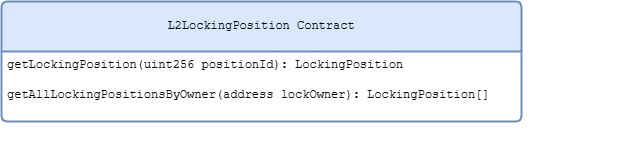

The diagram above was exported from draw.io. Its source (the exported page's mxGraphModel, read from the mxfile embedded in the PNG):
<mxGraphModel dx="1426" dy="793" grid="1" gridSize="10" guides="1" tooltips="1" connect="1" arrows="1" fold="1" page="1" pageScale="1" pageWidth="850" pageHeight="1100" background="#ffffff" math="0" shadow="0">
  <root>
    <mxCell id="0" />
    <mxCell id="1" parent="0" />
    <mxCell id="C1cK2tVeTuQMBIZHrOwz-16" value="&lt;font style=&quot;font-size: 12px;&quot;&gt;L2LockingPosition Contract&lt;/font&gt;" style="swimlane;childLayout=stackLayout;horizontal=1;startSize=50;horizontalStack=0;rounded=1;fontSize=12;fontStyle=0;strokeWidth=2;resizeParent=0;resizeLast=1;shadow=0;dashed=0;align=center;arcSize=4;whiteSpace=wrap;html=1;fillColor=#dae8fc;strokeColor=#6c8ebf;fontFamily=Courier New;" parent="1" vertex="1">
      <mxGeometry x="140" y="270" width="520" height="120" as="geometry" />
    </mxCell>
    <mxCell id="C1cK2tVeTuQMBIZHrOwz-24" value="getLockingPosition(uint256 positionId): LockingPosition&lt;div style=&quot;font-size: 12px;&quot;&gt;&lt;br style=&quot;font-size: 12px;&quot;&gt;&lt;/div&gt;" style="text;strokeColor=none;fillColor=none;spacingLeft=4;spacingRight=4;overflow=hidden;rotatable=0;points=[[0,0.5],[1,0.5]];portConstraint=eastwest;fontSize=12;whiteSpace=wrap;html=1;fontFamily=Courier New;" parent="C1cK2tVeTuQMBIZHrOwz-16" vertex="1">
      <mxGeometry y="50" width="520" height="30" as="geometry" />
    </mxCell>
    <mxCell id="C1cK2tVeTuQMBIZHrOwz-26" value="getAllLockingPositionsByOwner(address lockOwner): LockingPosition[]" style="text;strokeColor=none;fillColor=none;spacingLeft=4;spacingRight=4;overflow=hidden;rotatable=0;points=[[0,0.5],[1,0.5]];portConstraint=eastwest;fontSize=12;whiteSpace=wrap;html=1;fontFamily=Courier New;" parent="C1cK2tVeTuQMBIZHrOwz-16" vertex="1">
      <mxGeometry y="80" width="520" height="30" as="geometry" />
    </mxCell>
    <mxCell id="C1cK2tVeTuQMBIZHrOwz-18" value="" style="shape=table;startSize=0;container=1;collapsible=1;childLayout=tableLayout;fixedRows=1;rowLines=0;fontStyle=0;align=center;resizeLast=1;strokeColor=none;fillColor=none;collapsible=0;fontFamily=Lucida Console;fontSize=15;" parent="C1cK2tVeTuQMBIZHrOwz-16" vertex="1">
      <mxGeometry y="110" width="520" height="30" as="geometry" />
    </mxCell>
    <mxCell id="C1cK2tVeTuQMBIZHrOwz-19" value="" style="shape=tableRow;horizontal=0;startSize=0;swimlaneHead=0;swimlaneBody=0;fillColor=none;collapsible=0;dropTarget=0;points=[[0,0.5],[1,0.5]];portConstraint=eastwest;top=0;left=0;right=0;bottom=0;fontFamily=Lucida Console;fontSize=15;" parent="C1cK2tVeTuQMBIZHrOwz-18" vertex="1">
      <mxGeometry width="520" height="30" as="geometry" />
    </mxCell>
    <mxCell id="C1cK2tVeTuQMBIZHrOwz-20" value="" style="shape=partialRectangle;connectable=0;fillColor=none;top=0;left=0;bottom=0;right=0;fontStyle=0;overflow=hidden;whiteSpace=wrap;html=1;fontFamily=Lucida Console;fontSize=15;" parent="C1cK2tVeTuQMBIZHrOwz-19" vertex="1">
      <mxGeometry width="30" height="30" as="geometry">
        <mxRectangle width="30" height="30" as="alternateBounds" />
      </mxGeometry>
    </mxCell>
    <mxCell id="C1cK2tVeTuQMBIZHrOwz-21" value="" style="shape=partialRectangle;connectable=0;fillColor=none;top=0;left=0;bottom=0;right=0;align=left;spacingLeft=6;fontStyle=0;overflow=hidden;whiteSpace=wrap;html=1;fontFamily=Lucida Console;fontSize=15;" parent="C1cK2tVeTuQMBIZHrOwz-19" vertex="1">
      <mxGeometry x="30" width="490" height="30" as="geometry">
        <mxRectangle width="490" height="30" as="alternateBounds" />
      </mxGeometry>
    </mxCell>
    <mxCell id="C1cK2tVeTuQMBIZHrOwz-65" style="edgeStyle=orthogonalEdgeStyle;rounded=0;orthogonalLoop=1;jettySize=auto;html=1;exitX=1;exitY=0.5;exitDx=0;exitDy=0;fontFamily=Courier New;fontSize=12;" parent="C1cK2tVeTuQMBIZHrOwz-16" edge="1">
      <mxGeometry relative="1" as="geometry">
        <mxPoint x="620" y="155" as="sourcePoint" />
        <mxPoint x="620" y="155" as="targetPoint" />
      </mxGeometry>
    </mxCell>
  </root>
</mxGraphModel>